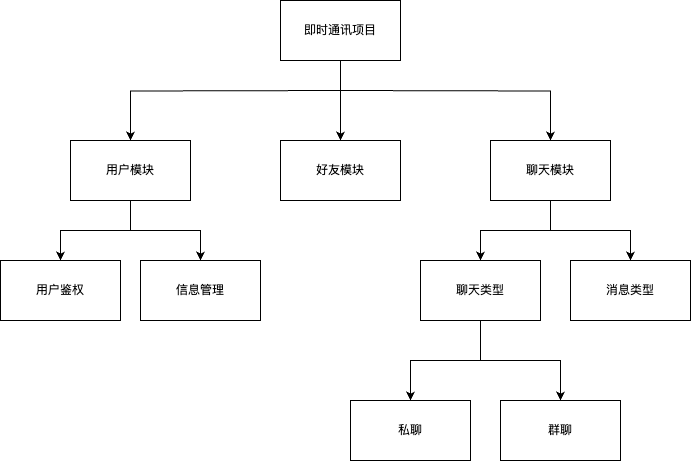

The diagram above was exported from draw.io. Its source (the exported page's mxGraphModel, read from the mxfile embedded in the PNG):
<mxGraphModel dx="1216" dy="779" grid="1" gridSize="10" guides="1" tooltips="1" connect="1" arrows="1" fold="1" page="1" pageScale="1" pageWidth="827" pageHeight="1169" math="0" shadow="0">
  <root>
    <mxCell id="0" />
    <mxCell id="1" parent="0" />
    <mxCell id="En_DA69QBDB5g-hHT7VO-5" value="" style="edgeStyle=orthogonalEdgeStyle;rounded=0;orthogonalLoop=1;jettySize=auto;html=1;" edge="1" parent="1" source="En_DA69QBDB5g-hHT7VO-1" target="En_DA69QBDB5g-hHT7VO-3">
      <mxGeometry relative="1" as="geometry">
        <Array as="points">
          <mxPoint x="430" y="300" />
        </Array>
      </mxGeometry>
    </mxCell>
    <mxCell id="En_DA69QBDB5g-hHT7VO-6" style="edgeStyle=orthogonalEdgeStyle;rounded=0;orthogonalLoop=1;jettySize=auto;html=1;entryX=0.5;entryY=0;entryDx=0;entryDy=0;" edge="1" parent="1" target="En_DA69QBDB5g-hHT7VO-4">
      <mxGeometry relative="1" as="geometry">
        <mxPoint x="430" y="250" as="sourcePoint" />
      </mxGeometry>
    </mxCell>
    <mxCell id="En_DA69QBDB5g-hHT7VO-7" style="edgeStyle=orthogonalEdgeStyle;rounded=0;orthogonalLoop=1;jettySize=auto;html=1;" edge="1" parent="1" target="En_DA69QBDB5g-hHT7VO-2">
      <mxGeometry relative="1" as="geometry">
        <mxPoint x="430" y="250" as="sourcePoint" />
      </mxGeometry>
    </mxCell>
    <mxCell id="En_DA69QBDB5g-hHT7VO-1" value="即时通讯项目" style="rounded=0;whiteSpace=wrap;html=1;" vertex="1" parent="1">
      <mxGeometry x="370" y="160" width="120" height="60" as="geometry" />
    </mxCell>
    <mxCell id="En_DA69QBDB5g-hHT7VO-14" style="edgeStyle=orthogonalEdgeStyle;rounded=0;orthogonalLoop=1;jettySize=auto;html=1;exitX=0.5;exitY=1;exitDx=0;exitDy=0;entryX=0.5;entryY=0;entryDx=0;entryDy=0;" edge="1" parent="1" source="En_DA69QBDB5g-hHT7VO-2" target="En_DA69QBDB5g-hHT7VO-8">
      <mxGeometry relative="1" as="geometry">
        <Array as="points">
          <mxPoint x="220" y="390" />
          <mxPoint x="150" y="390" />
        </Array>
      </mxGeometry>
    </mxCell>
    <mxCell id="En_DA69QBDB5g-hHT7VO-15" style="edgeStyle=orthogonalEdgeStyle;rounded=0;orthogonalLoop=1;jettySize=auto;html=1;entryX=0.5;entryY=0;entryDx=0;entryDy=0;" edge="1" parent="1" source="En_DA69QBDB5g-hHT7VO-2" target="En_DA69QBDB5g-hHT7VO-9">
      <mxGeometry relative="1" as="geometry" />
    </mxCell>
    <mxCell id="En_DA69QBDB5g-hHT7VO-2" value="用户模块" style="rounded=0;whiteSpace=wrap;html=1;" vertex="1" parent="1">
      <mxGeometry x="160" y="300" width="120" height="60" as="geometry" />
    </mxCell>
    <mxCell id="En_DA69QBDB5g-hHT7VO-3" value="好友模块" style="rounded=0;whiteSpace=wrap;html=1;" vertex="1" parent="1">
      <mxGeometry x="370" y="300" width="120" height="60" as="geometry" />
    </mxCell>
    <mxCell id="En_DA69QBDB5g-hHT7VO-16" style="edgeStyle=orthogonalEdgeStyle;rounded=0;orthogonalLoop=1;jettySize=auto;html=1;exitX=0.5;exitY=1;exitDx=0;exitDy=0;entryX=0.5;entryY=0;entryDx=0;entryDy=0;" edge="1" parent="1" source="En_DA69QBDB5g-hHT7VO-4" target="En_DA69QBDB5g-hHT7VO-10">
      <mxGeometry relative="1" as="geometry" />
    </mxCell>
    <mxCell id="En_DA69QBDB5g-hHT7VO-17" style="edgeStyle=orthogonalEdgeStyle;rounded=0;orthogonalLoop=1;jettySize=auto;html=1;entryX=0.5;entryY=0;entryDx=0;entryDy=0;" edge="1" parent="1" source="En_DA69QBDB5g-hHT7VO-4" target="En_DA69QBDB5g-hHT7VO-11">
      <mxGeometry relative="1" as="geometry" />
    </mxCell>
    <mxCell id="En_DA69QBDB5g-hHT7VO-4" value="聊天模块" style="rounded=0;whiteSpace=wrap;html=1;" vertex="1" parent="1">
      <mxGeometry x="580" y="300" width="120" height="60" as="geometry" />
    </mxCell>
    <mxCell id="En_DA69QBDB5g-hHT7VO-8" value="用户鉴权" style="rounded=0;whiteSpace=wrap;html=1;" vertex="1" parent="1">
      <mxGeometry x="90" y="420" width="120" height="60" as="geometry" />
    </mxCell>
    <mxCell id="En_DA69QBDB5g-hHT7VO-9" value="信息管理" style="rounded=0;whiteSpace=wrap;html=1;" vertex="1" parent="1">
      <mxGeometry x="230" y="420" width="120" height="60" as="geometry" />
    </mxCell>
    <mxCell id="En_DA69QBDB5g-hHT7VO-18" style="edgeStyle=orthogonalEdgeStyle;rounded=0;orthogonalLoop=1;jettySize=auto;html=1;exitX=0.5;exitY=1;exitDx=0;exitDy=0;entryX=0.5;entryY=0;entryDx=0;entryDy=0;" edge="1" parent="1" source="En_DA69QBDB5g-hHT7VO-10" target="En_DA69QBDB5g-hHT7VO-12">
      <mxGeometry relative="1" as="geometry" />
    </mxCell>
    <mxCell id="En_DA69QBDB5g-hHT7VO-19" style="edgeStyle=orthogonalEdgeStyle;rounded=0;orthogonalLoop=1;jettySize=auto;html=1;exitX=0.5;exitY=1;exitDx=0;exitDy=0;" edge="1" parent="1" source="En_DA69QBDB5g-hHT7VO-10" target="En_DA69QBDB5g-hHT7VO-13">
      <mxGeometry relative="1" as="geometry" />
    </mxCell>
    <mxCell id="En_DA69QBDB5g-hHT7VO-10" value="聊天类型" style="rounded=0;whiteSpace=wrap;html=1;" vertex="1" parent="1">
      <mxGeometry x="510" y="420" width="120" height="60" as="geometry" />
    </mxCell>
    <mxCell id="En_DA69QBDB5g-hHT7VO-11" value="消息类型" style="rounded=0;whiteSpace=wrap;html=1;" vertex="1" parent="1">
      <mxGeometry x="660" y="420" width="120" height="60" as="geometry" />
    </mxCell>
    <mxCell id="En_DA69QBDB5g-hHT7VO-12" value="私聊" style="rounded=0;whiteSpace=wrap;html=1;" vertex="1" parent="1">
      <mxGeometry x="440" y="560" width="120" height="60" as="geometry" />
    </mxCell>
    <mxCell id="En_DA69QBDB5g-hHT7VO-13" value="群聊" style="rounded=0;whiteSpace=wrap;html=1;" vertex="1" parent="1">
      <mxGeometry x="590" y="560" width="120" height="60" as="geometry" />
    </mxCell>
  </root>
</mxGraphModel>